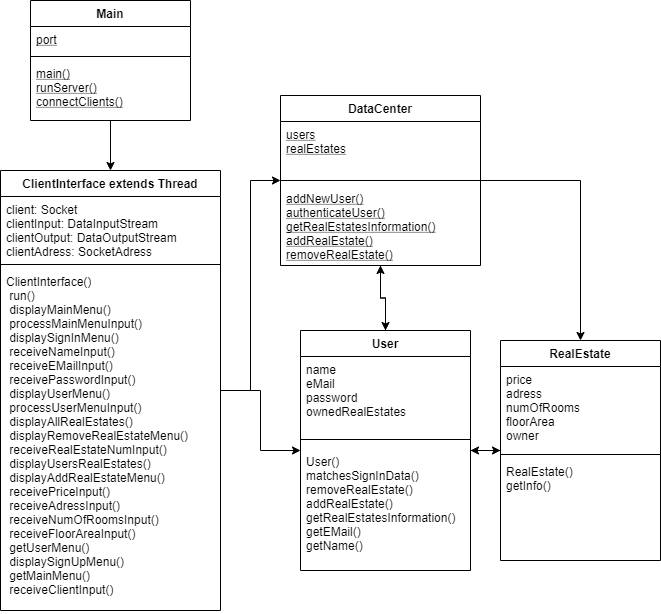

The diagram above was exported from draw.io. Its source (the exported page's mxGraphModel, read from the mxfile embedded in the PNG):
<mxGraphModel dx="1086" dy="806" grid="1" gridSize="10" guides="1" tooltips="1" connect="1" arrows="1" fold="1" page="1" pageScale="1" pageWidth="850" pageHeight="1100" math="0" shadow="0">
  <root>
    <mxCell id="0" />
    <mxCell id="1" parent="0" />
    <mxCell id="ul5ZDdfMionyKRLc5kxO-14" style="edgeStyle=orthogonalEdgeStyle;rounded=0;orthogonalLoop=1;jettySize=auto;html=1;" parent="1" source="hi_FXAqxv4JR-hP9kOLW-1" target="hi_FXAqxv4JR-hP9kOLW-5" edge="1">
      <mxGeometry relative="1" as="geometry" />
    </mxCell>
    <mxCell id="hi_FXAqxv4JR-hP9kOLW-1" value="Main" style="swimlane;fontStyle=1;align=center;verticalAlign=top;childLayout=stackLayout;horizontal=1;startSize=26;horizontalStack=0;resizeParent=1;resizeParentMax=0;resizeLast=0;collapsible=1;marginBottom=0;" parent="1" vertex="1">
      <mxGeometry x="170" y="370" width="160" height="120" as="geometry" />
    </mxCell>
    <mxCell id="hi_FXAqxv4JR-hP9kOLW-2" value="port" style="text;strokeColor=none;fillColor=none;align=left;verticalAlign=top;spacingLeft=4;spacingRight=4;overflow=hidden;rotatable=0;points=[[0,0.5],[1,0.5]];portConstraint=eastwest;fontStyle=4" parent="hi_FXAqxv4JR-hP9kOLW-1" vertex="1">
      <mxGeometry y="26" width="160" height="26" as="geometry" />
    </mxCell>
    <mxCell id="hi_FXAqxv4JR-hP9kOLW-3" value="" style="line;strokeWidth=1;fillColor=none;align=left;verticalAlign=middle;spacingTop=-1;spacingLeft=3;spacingRight=3;rotatable=0;labelPosition=right;points=[];portConstraint=eastwest;" parent="hi_FXAqxv4JR-hP9kOLW-1" vertex="1">
      <mxGeometry y="52" width="160" height="8" as="geometry" />
    </mxCell>
    <mxCell id="hi_FXAqxv4JR-hP9kOLW-4" value="main()&#10;runServer()&#10;connectClients()&#10;" style="text;strokeColor=none;fillColor=none;align=left;verticalAlign=top;spacingLeft=4;spacingRight=4;overflow=hidden;rotatable=0;points=[[0,0.5],[1,0.5]];portConstraint=eastwest;fontStyle=4" parent="hi_FXAqxv4JR-hP9kOLW-1" vertex="1">
      <mxGeometry y="60" width="160" height="60" as="geometry" />
    </mxCell>
    <mxCell id="ul5ZDdfMionyKRLc5kxO-16" style="edgeStyle=orthogonalEdgeStyle;rounded=0;orthogonalLoop=1;jettySize=auto;html=1;" parent="1" source="hi_FXAqxv4JR-hP9kOLW-5" target="hi_FXAqxv4JR-hP9kOLW-13" edge="1">
      <mxGeometry relative="1" as="geometry" />
    </mxCell>
    <mxCell id="ul5ZDdfMionyKRLc5kxO-17" style="edgeStyle=orthogonalEdgeStyle;rounded=0;orthogonalLoop=1;jettySize=auto;html=1;" parent="1" source="hi_FXAqxv4JR-hP9kOLW-5" target="hi_FXAqxv4JR-hP9kOLW-9" edge="1">
      <mxGeometry relative="1" as="geometry" />
    </mxCell>
    <mxCell id="hi_FXAqxv4JR-hP9kOLW-5" value="ClientInterface extends Thread" style="swimlane;fontStyle=1;align=center;verticalAlign=top;childLayout=stackLayout;horizontal=1;startSize=26;horizontalStack=0;resizeParent=1;resizeParentMax=0;resizeLast=0;collapsible=1;marginBottom=0;" parent="1" vertex="1">
      <mxGeometry x="140" y="540" width="220" height="440" as="geometry" />
    </mxCell>
    <mxCell id="hi_FXAqxv4JR-hP9kOLW-6" value="client: Socket&#10;clientInput: DataInputStream&#10;clientOutput: DataOutputStream&#10;clientAdress: SocketAdress&#10;" style="text;strokeColor=none;fillColor=none;align=left;verticalAlign=top;spacingLeft=4;spacingRight=4;overflow=hidden;rotatable=0;points=[[0,0.5],[1,0.5]];portConstraint=eastwest;" parent="hi_FXAqxv4JR-hP9kOLW-5" vertex="1">
      <mxGeometry y="26" width="220" height="64" as="geometry" />
    </mxCell>
    <mxCell id="hi_FXAqxv4JR-hP9kOLW-7" value="" style="line;strokeWidth=1;fillColor=none;align=left;verticalAlign=middle;spacingTop=-1;spacingLeft=3;spacingRight=3;rotatable=0;labelPosition=right;points=[];portConstraint=eastwest;" parent="hi_FXAqxv4JR-hP9kOLW-5" vertex="1">
      <mxGeometry y="90" width="220" height="8" as="geometry" />
    </mxCell>
    <mxCell id="hi_FXAqxv4JR-hP9kOLW-8" value="ClientInterface()&#10; run()&#10; displayMainMenu()&#10; processMainMenuInput()&#10; displaySignInMenu()&#10; receiveNameInput()&#10; receiveEMailInput()&#10; receivePasswordInput()&#10; displayUserMenu()&#10; processUserMenuInput()&#10; displayAllRealEstates()&#10; displayRemoveRealEstateMenu()&#10; receiveRealEstateNumInput()&#10; displayUsersRealEstates()&#10; displayAddRealEstateMenu()&#10; receivePriceInput()&#10; receiveAdressInput()&#10; receiveNumOfRoomsInput()&#10; receiveFloorAreaInput()&#10; getUserMenu()&#10; displaySignUpMenu()&#10; getMainMenu()&#10; receiveClientInput()&#10;" style="text;strokeColor=none;fillColor=none;align=left;verticalAlign=top;spacingLeft=4;spacingRight=4;overflow=hidden;rotatable=0;points=[[0,0.5],[1,0.5]];portConstraint=eastwest;" parent="hi_FXAqxv4JR-hP9kOLW-5" vertex="1">
      <mxGeometry y="98" width="220" height="342" as="geometry" />
    </mxCell>
    <mxCell id="ul5ZDdfMionyKRLc5kxO-18" style="edgeStyle=orthogonalEdgeStyle;rounded=0;orthogonalLoop=1;jettySize=auto;html=1;" parent="1" source="hi_FXAqxv4JR-hP9kOLW-9" target="ul5ZDdfMionyKRLc5kxO-1" edge="1">
      <mxGeometry relative="1" as="geometry" />
    </mxCell>
    <mxCell id="ul5ZDdfMionyKRLc5kxO-19" style="edgeStyle=orthogonalEdgeStyle;rounded=0;orthogonalLoop=1;jettySize=auto;html=1;" parent="1" source="hi_FXAqxv4JR-hP9kOLW-9" target="hi_FXAqxv4JR-hP9kOLW-13" edge="1">
      <mxGeometry relative="1" as="geometry" />
    </mxCell>
    <mxCell id="hi_FXAqxv4JR-hP9kOLW-9" value="User" style="swimlane;fontStyle=1;align=center;verticalAlign=top;childLayout=stackLayout;horizontal=1;startSize=26;horizontalStack=0;resizeParent=1;resizeParentMax=0;resizeLast=0;collapsible=1;marginBottom=0;" parent="1" vertex="1">
      <mxGeometry x="440" y="700" width="170" height="240" as="geometry" />
    </mxCell>
    <mxCell id="hi_FXAqxv4JR-hP9kOLW-10" value="name&#10;eMail&#10;password&#10;ownedRealEstates&#10;" style="text;strokeColor=none;fillColor=none;align=left;verticalAlign=top;spacingLeft=4;spacingRight=4;overflow=hidden;rotatable=0;points=[[0,0.5],[1,0.5]];portConstraint=eastwest;" parent="hi_FXAqxv4JR-hP9kOLW-9" vertex="1">
      <mxGeometry y="26" width="170" height="74" as="geometry" />
    </mxCell>
    <mxCell id="hi_FXAqxv4JR-hP9kOLW-11" value="" style="line;strokeWidth=1;fillColor=none;align=left;verticalAlign=middle;spacingTop=-1;spacingLeft=3;spacingRight=3;rotatable=0;labelPosition=right;points=[];portConstraint=eastwest;" parent="hi_FXAqxv4JR-hP9kOLW-9" vertex="1">
      <mxGeometry y="100" width="170" height="18" as="geometry" />
    </mxCell>
    <mxCell id="hi_FXAqxv4JR-hP9kOLW-12" value="User()&#10;matchesSignInData()&#10;removeRealEstate()&#10;addRealEstate()&#10;getRealEstatesInformation()&#10;getEMail()&#10;getName()" style="text;strokeColor=none;fillColor=none;align=left;verticalAlign=top;spacingLeft=4;spacingRight=4;overflow=hidden;rotatable=0;points=[[0,0.5],[1,0.5]];portConstraint=eastwest;" parent="hi_FXAqxv4JR-hP9kOLW-9" vertex="1">
      <mxGeometry y="118" width="170" height="122" as="geometry" />
    </mxCell>
    <mxCell id="ul5ZDdfMionyKRLc5kxO-22" style="edgeStyle=orthogonalEdgeStyle;rounded=0;orthogonalLoop=1;jettySize=auto;html=1;" parent="1" source="hi_FXAqxv4JR-hP9kOLW-13" target="hi_FXAqxv4JR-hP9kOLW-9" edge="1">
      <mxGeometry relative="1" as="geometry" />
    </mxCell>
    <mxCell id="ul5ZDdfMionyKRLc5kxO-23" style="edgeStyle=orthogonalEdgeStyle;rounded=0;orthogonalLoop=1;jettySize=auto;html=1;" parent="1" source="hi_FXAqxv4JR-hP9kOLW-13" target="ul5ZDdfMionyKRLc5kxO-1" edge="1">
      <mxGeometry relative="1" as="geometry" />
    </mxCell>
    <mxCell id="hi_FXAqxv4JR-hP9kOLW-13" value="DataCenter" style="swimlane;fontStyle=1;align=center;verticalAlign=top;childLayout=stackLayout;horizontal=1;startSize=26;horizontalStack=0;resizeParent=1;resizeParentMax=0;resizeLast=0;collapsible=1;marginBottom=0;" parent="1" vertex="1">
      <mxGeometry x="420" y="465" width="200" height="170" as="geometry" />
    </mxCell>
    <mxCell id="hi_FXAqxv4JR-hP9kOLW-14" value="users&#10;realEstates" style="text;strokeColor=none;fillColor=none;align=left;verticalAlign=top;spacingLeft=4;spacingRight=4;overflow=hidden;rotatable=0;points=[[0,0.5],[1,0.5]];portConstraint=eastwest;fontStyle=4" parent="hi_FXAqxv4JR-hP9kOLW-13" vertex="1">
      <mxGeometry y="26" width="200" height="54" as="geometry" />
    </mxCell>
    <mxCell id="hi_FXAqxv4JR-hP9kOLW-15" value="" style="line;strokeWidth=1;fillColor=none;align=left;verticalAlign=middle;spacingTop=-1;spacingLeft=3;spacingRight=3;rotatable=0;labelPosition=right;points=[];portConstraint=eastwest;" parent="hi_FXAqxv4JR-hP9kOLW-13" vertex="1">
      <mxGeometry y="80" width="200" height="10" as="geometry" />
    </mxCell>
    <mxCell id="hi_FXAqxv4JR-hP9kOLW-16" value="addNewUser()&#10;authenticateUser()&#10;getRealEstatesInformation()&#10;addRealEstate()&#10;removeRealEstate()" style="text;strokeColor=none;fillColor=none;align=left;verticalAlign=top;spacingLeft=4;spacingRight=4;overflow=hidden;rotatable=0;points=[[0,0.5],[1,0.5]];portConstraint=eastwest;fontStyle=4" parent="hi_FXAqxv4JR-hP9kOLW-13" vertex="1">
      <mxGeometry y="90" width="200" height="80" as="geometry" />
    </mxCell>
    <mxCell id="ul5ZDdfMionyKRLc5kxO-20" style="edgeStyle=orthogonalEdgeStyle;rounded=0;orthogonalLoop=1;jettySize=auto;html=1;" parent="1" source="ul5ZDdfMionyKRLc5kxO-1" target="hi_FXAqxv4JR-hP9kOLW-9" edge="1">
      <mxGeometry relative="1" as="geometry" />
    </mxCell>
    <mxCell id="ul5ZDdfMionyKRLc5kxO-1" value="RealEstate" style="swimlane;fontStyle=1;align=center;verticalAlign=top;childLayout=stackLayout;horizontal=1;startSize=26;horizontalStack=0;resizeParent=1;resizeParentMax=0;resizeLast=0;collapsible=1;marginBottom=0;" parent="1" vertex="1">
      <mxGeometry x="640" y="710" width="160" height="220" as="geometry" />
    </mxCell>
    <mxCell id="ul5ZDdfMionyKRLc5kxO-2" value="price&#10;adress&#10;numOfRooms&#10;floorArea&#10;owner" style="text;strokeColor=none;fillColor=none;align=left;verticalAlign=top;spacingLeft=4;spacingRight=4;overflow=hidden;rotatable=0;points=[[0,0.5],[1,0.5]];portConstraint=eastwest;fontStyle=0" parent="ul5ZDdfMionyKRLc5kxO-1" vertex="1">
      <mxGeometry y="26" width="160" height="84" as="geometry" />
    </mxCell>
    <mxCell id="ul5ZDdfMionyKRLc5kxO-3" value="" style="line;strokeWidth=1;fillColor=none;align=left;verticalAlign=middle;spacingTop=-1;spacingLeft=3;spacingRight=3;rotatable=0;labelPosition=right;points=[];portConstraint=eastwest;" parent="ul5ZDdfMionyKRLc5kxO-1" vertex="1">
      <mxGeometry y="110" width="160" height="8" as="geometry" />
    </mxCell>
    <mxCell id="ul5ZDdfMionyKRLc5kxO-4" value="RealEstate()&#10;getInfo()" style="text;strokeColor=none;fillColor=none;align=left;verticalAlign=top;spacingLeft=4;spacingRight=4;overflow=hidden;rotatable=0;points=[[0,0.5],[1,0.5]];portConstraint=eastwest;" parent="ul5ZDdfMionyKRLc5kxO-1" vertex="1">
      <mxGeometry y="118" width="160" height="102" as="geometry" />
    </mxCell>
  </root>
</mxGraphModel>